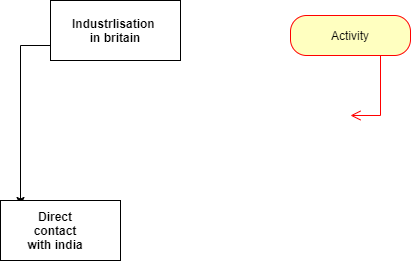

The diagram above was exported from draw.io. Its source (the exported page's mxGraphModel, read from the mxfile embedded in the PNG):
<mxGraphModel dx="1038" dy="579" grid="1" gridSize="10" guides="1" tooltips="1" connect="1" arrows="1" fold="1" page="1" pageScale="1" pageWidth="850" pageHeight="1100" math="0" shadow="0">
  <root>
    <mxCell id="0" />
    <mxCell id="1" parent="0" />
    <mxCell id="ji7vmcox7Cw6Oc1CfbOh-1" value="" style="rounded=0;whiteSpace=wrap;html=1;" vertex="1" parent="1">
      <mxGeometry x="230" y="80" width="130" height="60" as="geometry" />
    </mxCell>
    <mxCell id="ji7vmcox7Cw6Oc1CfbOh-2" value="&lt;b&gt;Industrlisation&amp;nbsp;&lt;br&gt;in britain&lt;/b&gt;" style="text;html=1;strokeColor=none;fillColor=none;align=center;verticalAlign=middle;whiteSpace=wrap;rounded=0;" vertex="1" parent="1">
      <mxGeometry x="265" y="95" width="60" height="30" as="geometry" />
    </mxCell>
    <mxCell id="ji7vmcox7Cw6Oc1CfbOh-5" style="edgeStyle=orthogonalEdgeStyle;rounded=0;orthogonalLoop=1;jettySize=auto;html=1;" edge="1" parent="1">
      <mxGeometry relative="1" as="geometry">
        <mxPoint x="200" y="285" as="targetPoint" />
        <mxPoint x="230" y="125" as="sourcePoint" />
      </mxGeometry>
    </mxCell>
    <mxCell id="ji7vmcox7Cw6Oc1CfbOh-6" value="" style="rounded=0;whiteSpace=wrap;html=1;" vertex="1" parent="1">
      <mxGeometry x="180" y="280" width="120" height="60" as="geometry" />
    </mxCell>
    <mxCell id="ji7vmcox7Cw6Oc1CfbOh-7" value="&lt;b&gt;Direct contact with india&lt;/b&gt;" style="text;html=1;strokeColor=none;fillColor=none;align=center;verticalAlign=middle;whiteSpace=wrap;rounded=0;" vertex="1" parent="1">
      <mxGeometry x="205" y="295" width="60" height="30" as="geometry" />
    </mxCell>
    <mxCell id="ji7vmcox7Cw6Oc1CfbOh-8" value="Activity" style="rounded=1;whiteSpace=wrap;html=1;arcSize=40;fontColor=#000000;fillColor=#ffffc0;strokeColor=#ff0000;" vertex="1" parent="1">
      <mxGeometry x="470" y="95" width="120" height="40" as="geometry" />
    </mxCell>
    <mxCell id="ji7vmcox7Cw6Oc1CfbOh-9" value="" style="edgeStyle=orthogonalEdgeStyle;html=1;verticalAlign=bottom;endArrow=open;endSize=8;strokeColor=#ff0000;rounded=0;" edge="1" source="ji7vmcox7Cw6Oc1CfbOh-8" parent="1">
      <mxGeometry relative="1" as="geometry">
        <mxPoint x="530" y="195" as="targetPoint" />
        <Array as="points">
          <mxPoint x="560" y="195" />
        </Array>
      </mxGeometry>
    </mxCell>
  </root>
</mxGraphModel>